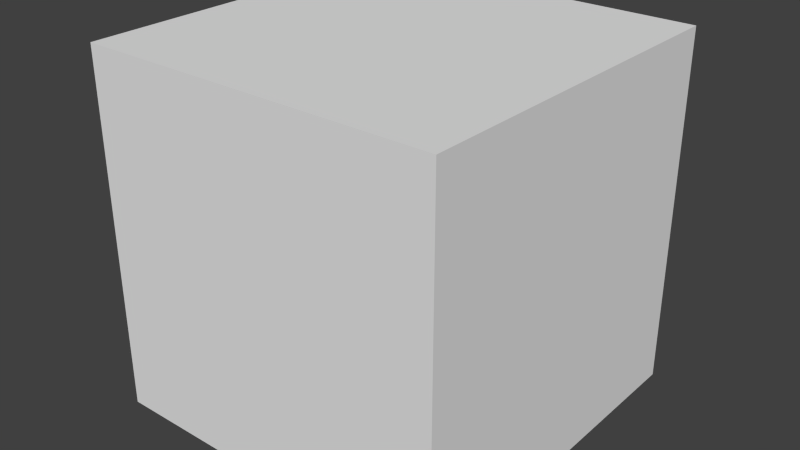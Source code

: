 # Source: MammothTools.blend  (saved by Blender 2.76.0; exported with 4.5.12 LTS)
import bpy
from mathutils import Matrix  # noqa: F401  (used for matrix-valued properties, if any)

bpy.ops.wm.read_factory_settings(use_empty=True)
scene = bpy.context.scene
scene.name = 'Scene'

# ---- collections
col_collection_1 = bpy.data.collections.new('Collection 1'); scene.collection.children.link(col_collection_1)

# ---- world
world_world = bpy.data.worlds.new('World'); scene.world = world_world
world_world.color = (0.05088, 0.05088, 0.05088)
world_world.use_sun_shadow = False
world_world.sun_shadow_jitter_overblur = 0.0
world_world.cycles.sampling_method = 'MANUAL'
world_world.cycles.sample_map_resolution = 256

# ---- meshes
me_cube_001 = bpy.data.meshes.new('Cube.001')
me_cube_001.from_pydata([(-1.0, -1.0, -1.0), (-1.0, -1.0, 1.0), (-1.0, 1.0, -1.0), (-1.0, 1.0, 1.0), (1.0, -1.0, -1.0), (1.0, -1.0, 1.0), (1.0, 1.0, -1.0), (1.0, 1.0, 1.0)], [], [(1, 3, 2, 0), (3, 7, 6, 2), (7, 5, 4, 6), (5, 1, 0, 4), (0, 2, 6, 4), (5, 7, 3, 1)])
me_cube_001.use_remesh_preserve_volume = False
me_cube_001.use_remesh_preserve_attributes = False
me_cube_001.use_mirror_vertex_groups = False
me_cube_001.update()

# ---- objects
ob_cube = bpy.data.objects.new('Cube', me_cube_001)

# ---- transforms, parenting, visibility, modifiers, constraints
ob_cube.location = (0.0, 0.0, 0.0)
ob_cube.lineart.crease_threshold = 0.0

# ---- collection membership
col_collection_1.objects.link(ob_cube)

# ---- scene / render settings (as saved in the file)
scene.frame_start = 1; scene.frame_end = 250; scene.frame_set(17)
scene.render.engine = 'BLENDER_EEVEE_NEXT'
scene.render.resolution_percentage = 50
scene.render.dither_intensity = 0.0
scene.cycles.use_denoising = False
scene.cycles.samples = 10
scene.cycles.sampling_pattern = 'TABULATED_SOBOL'
scene.cycles.light_sampling_threshold = 0.0
scene.cycles.use_adaptive_sampling = False
scene.cycles.use_light_tree = False
scene.cycles.blur_glossy = 0.0
scene.cycles.pixel_filter_type = 'GAUSSIAN'
scene.cycles.sample_clamp_indirect = 0.0
scene.view_settings.view_transform = 'Standard'
bpy.context.view_layer.update()

# ---- added for rendering (the .blend has no active camera and no usable light): camera, sun
cam_auto = bpy.data.cameras.new('AutoCamera')
cam_auto.lens = 50.0
cam_auto.sensor_width = 36.0
cam_auto.clip_end = 1000.0
ob_auto_camera = bpy.data.objects.new('AutoCamera', cam_auto)
scene.collection.objects.link(ob_auto_camera)
ob_auto_camera.location = (3.20507, -3.84609, 2.56406)
ob_auto_camera.rotation_euler = (1.09748, -7.21219e-08, 0.694738)
scene.camera = ob_auto_camera
light_auto_sun = bpy.data.lights.new('AutoSun', 'SUN')
light_auto_sun.energy = 3.0
light_auto_sun.angle = 0.0523599
ob_auto_sun = bpy.data.objects.new('AutoSun', light_auto_sun)
scene.collection.objects.link(ob_auto_sun)
ob_auto_sun.rotation_euler = (0.872665, 0.174533, 0.523599)
bpy.context.view_layer.update()
